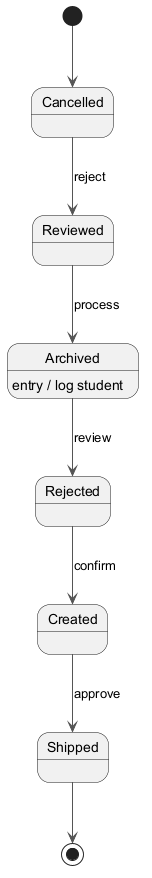

The diagram above was rendered by PlantUML. Its source (embedded in the PNG):
@startuml
skinparam backgroundColor #FFFFFF
skinparam classBackgroundColor #F3E5F5
skinparam classBorderColor #6A1B9A
skinparam ArrowColor #555555
[*] --> Cancelled
Cancelled --> Reviewed : reject
Reviewed --> Archived : process
Archived --> Rejected : review
Archived : entry / log student
Rejected --> Created : confirm
Created --> Shipped : approve
Shipped --> [*]
@enduml